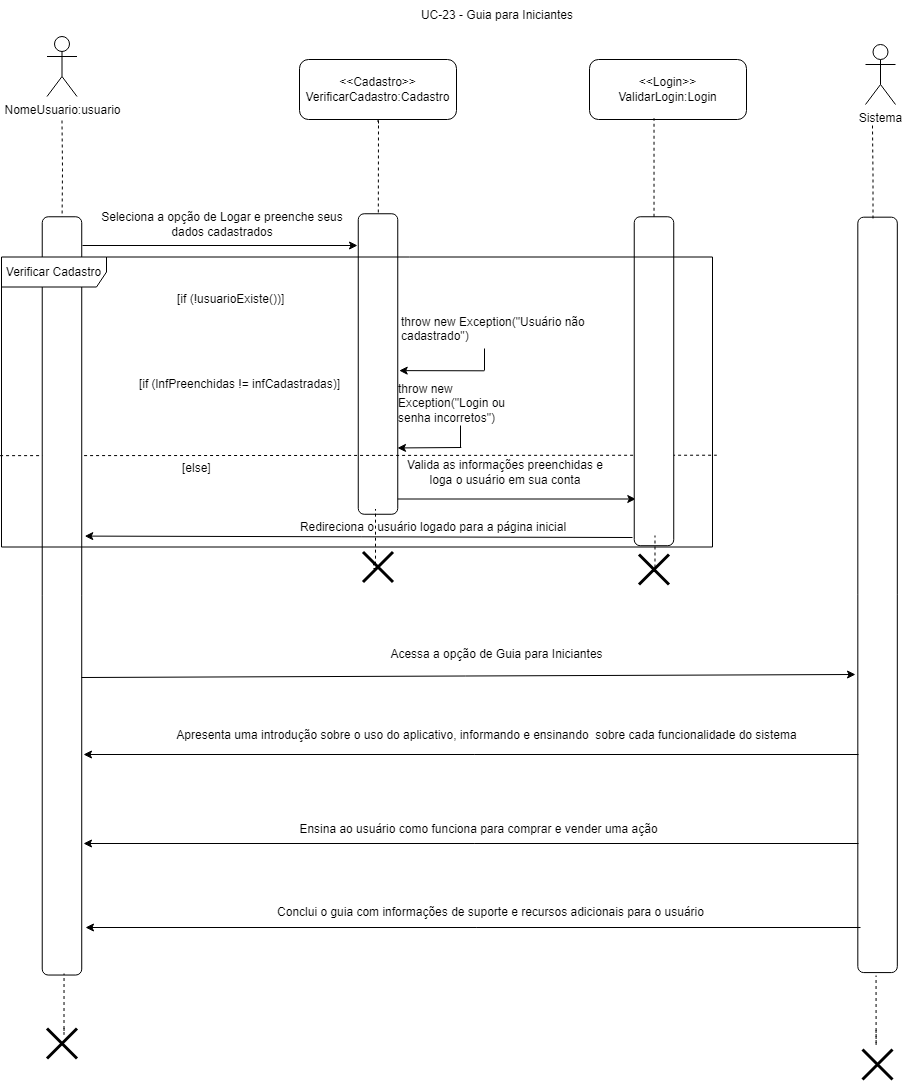

The diagram above was exported from draw.io. Its source (the exported page's mxGraphModel, read from the mxfile embedded in the PNG):
<mxGraphModel dx="1434" dy="772" grid="0" gridSize="10" guides="1" tooltips="1" connect="1" arrows="1" fold="1" page="1" pageScale="1" pageWidth="827" pageHeight="1169" math="0" shadow="0">
  <root>
    <mxCell id="0" />
    <mxCell id="1" parent="0" />
    <mxCell id="pX_Wa_YLnLjhMKLv7Qa0-1" style="edgeStyle=orthogonalEdgeStyle;rounded=0;orthogonalLoop=1;jettySize=auto;html=1;endArrow=none;endFill=0;dashed=1;" edge="1" parent="1" target="pX_Wa_YLnLjhMKLv7Qa0-26">
      <mxGeometry relative="1" as="geometry">
        <mxPoint x="377.5" y="463" as="sourcePoint" />
      </mxGeometry>
    </mxCell>
    <mxCell id="pX_Wa_YLnLjhMKLv7Qa0-2" value="NomeUsuario:usuario" style="shape=umlActor;verticalLabelPosition=bottom;verticalAlign=top;html=1;outlineConnect=0;" vertex="1" parent="1">
      <mxGeometry x="362.5" y="379" width="30" height="60" as="geometry" />
    </mxCell>
    <mxCell id="pX_Wa_YLnLjhMKLv7Qa0-3" style="edgeStyle=orthogonalEdgeStyle;rounded=0;orthogonalLoop=1;jettySize=auto;html=1;endArrow=none;endFill=0;dashed=1;" edge="1" parent="1" target="pX_Wa_YLnLjhMKLv7Qa0-5">
      <mxGeometry relative="1" as="geometry">
        <mxPoint x="694" y="466" as="sourcePoint" />
        <Array as="points">
          <mxPoint x="692" y="464" />
          <mxPoint x="692" y="463" />
          <mxPoint x="694" y="463" />
        </Array>
      </mxGeometry>
    </mxCell>
    <mxCell id="pX_Wa_YLnLjhMKLv7Qa0-4" style="edgeStyle=orthogonalEdgeStyle;rounded=0;orthogonalLoop=1;jettySize=auto;html=1;" edge="1" parent="1">
      <mxGeometry relative="1" as="geometry">
        <mxPoint x="951.2986206896551" y="841.5" as="targetPoint" />
        <mxPoint x="698.9998554797271" y="756" as="sourcePoint" />
        <Array as="points">
          <mxPoint x="698.54" y="841.75" />
        </Array>
      </mxGeometry>
    </mxCell>
    <mxCell id="pX_Wa_YLnLjhMKLv7Qa0-5" value="" style="rounded=1;whiteSpace=wrap;html=1;rotation=90;" vertex="1" parent="1">
      <mxGeometry x="543.25" y="686.75" width="300.5" height="39.5" as="geometry" />
    </mxCell>
    <mxCell id="pX_Wa_YLnLjhMKLv7Qa0-6" value="Seleciona a opção de Logar e preenche seus dados cadastrados" style="text;html=1;align=center;verticalAlign=middle;whiteSpace=wrap;rounded=0;" vertex="1" parent="1">
      <mxGeometry x="405" y="552" width="266" height="30" as="geometry" />
    </mxCell>
    <mxCell id="pX_Wa_YLnLjhMKLv7Qa0-7" value="&lt;div&gt;&amp;lt;&amp;lt;Cadastro&amp;gt;&amp;gt;&lt;/div&gt;VerificarCadastro:Cadastro" style="rounded=1;whiteSpace=wrap;html=1;" vertex="1" parent="1">
      <mxGeometry x="615" y="402" width="157" height="60" as="geometry" />
    </mxCell>
    <mxCell id="pX_Wa_YLnLjhMKLv7Qa0-8" value="Valida as informações preenchidas e loga o usuário em sua conta" style="text;html=1;align=center;verticalAlign=middle;whiteSpace=wrap;rounded=0;" vertex="1" parent="1">
      <mxGeometry x="720" y="800" width="202" height="30" as="geometry" />
    </mxCell>
    <mxCell id="pX_Wa_YLnLjhMKLv7Qa0-9" value="" style="endArrow=none;dashed=1;html=1;rounded=0;entryX=0.995;entryY=0.532;entryDx=0;entryDy=0;entryPerimeter=0;exitX=-0.002;exitY=0.685;exitDx=0;exitDy=0;exitPerimeter=0;" edge="1" parent="1" source="pX_Wa_YLnLjhMKLv7Qa0-30">
      <mxGeometry width="50" height="50" relative="1" as="geometry">
        <mxPoint x="496.93000000000006" y="797.724" as="sourcePoint" />
        <mxPoint x="1032.325" y="797.724" as="targetPoint" />
      </mxGeometry>
    </mxCell>
    <mxCell id="pX_Wa_YLnLjhMKLv7Qa0-10" value="" style="edgeStyle=orthogonalEdgeStyle;rounded=0;orthogonalLoop=1;jettySize=auto;html=1;endArrow=none;endFill=0;" edge="1" parent="1">
      <mxGeometry relative="1" as="geometry">
        <mxPoint x="776" y="768" as="sourcePoint" />
        <mxPoint x="776" y="790" as="targetPoint" />
      </mxGeometry>
    </mxCell>
    <mxCell id="pX_Wa_YLnLjhMKLv7Qa0-11" value="throw new Exception(&quot;Login ou senha incorretos&quot;)" style="text;whiteSpace=wrap;html=1;" vertex="1" parent="1">
      <mxGeometry x="712" y="718" width="134" height="36" as="geometry" />
    </mxCell>
    <mxCell id="pX_Wa_YLnLjhMKLv7Qa0-12" value="" style="endArrow=classic;html=1;rounded=0;" edge="1" parent="1">
      <mxGeometry width="50" height="50" relative="1" as="geometry">
        <mxPoint x="398" y="588" as="sourcePoint" />
        <mxPoint x="673" y="588" as="targetPoint" />
      </mxGeometry>
    </mxCell>
    <mxCell id="pX_Wa_YLnLjhMKLv7Qa0-13" value="" style="endArrow=classic;html=1;rounded=0;entryX=0.944;entryY=0.001;entryDx=0;entryDy=0;entryPerimeter=0;" edge="1" parent="1">
      <mxGeometry width="50" height="50" relative="1" as="geometry">
        <mxPoint x="776.79" y="790" as="sourcePoint" />
        <mxPoint x="713.0004999999999" y="790.45" as="targetPoint" />
      </mxGeometry>
    </mxCell>
    <mxCell id="pX_Wa_YLnLjhMKLv7Qa0-14" value="" style="shape=umlDestroy;whiteSpace=wrap;html=1;strokeWidth=3;targetShapes=umlLifeline;" vertex="1" parent="1">
      <mxGeometry x="678.5" y="894.44" width="30" height="30" as="geometry" />
    </mxCell>
    <mxCell id="pX_Wa_YLnLjhMKLv7Qa0-15" value="Redireciona o usuário logado para a página inicial" style="text;html=1;align=center;verticalAlign=middle;whiteSpace=wrap;rounded=0;" vertex="1" parent="1">
      <mxGeometry x="571" y="854.5" width="356" height="30" as="geometry" />
    </mxCell>
    <mxCell id="pX_Wa_YLnLjhMKLv7Qa0-16" value="" style="shape=umlDestroy;whiteSpace=wrap;html=1;strokeWidth=3;targetShapes=umlLifeline;" vertex="1" parent="1">
      <mxGeometry x="362.5" y="1371" width="30" height="30" as="geometry" />
    </mxCell>
    <mxCell id="pX_Wa_YLnLjhMKLv7Qa0-17" value="" style="shape=umlDestroy;whiteSpace=wrap;html=1;strokeWidth=3;targetShapes=umlLifeline;" vertex="1" parent="1">
      <mxGeometry x="954.49" y="897" width="30" height="30" as="geometry" />
    </mxCell>
    <mxCell id="pX_Wa_YLnLjhMKLv7Qa0-18" value="UC-23 - Guia para Iniciantes" style="text;html=1;align=center;verticalAlign=middle;whiteSpace=wrap;rounded=0;" vertex="1" parent="1">
      <mxGeometry x="660.5" y="343" width="304" height="30" as="geometry" />
    </mxCell>
    <mxCell id="pX_Wa_YLnLjhMKLv7Qa0-19" value="[if (lnfPreenchidas != infCadastradas)]" style="text;html=1;align=center;verticalAlign=middle;resizable=0;points=[];autosize=1;strokeColor=none;fillColor=none;" vertex="1" parent="1">
      <mxGeometry x="445" y="714" width="219" height="26" as="geometry" />
    </mxCell>
    <mxCell id="pX_Wa_YLnLjhMKLv7Qa0-20" value="[if (!usuarioExiste())]" style="text;whiteSpace=wrap;html=1;" vertex="1" parent="1">
      <mxGeometry x="491" y="628" width="229" height="36" as="geometry" />
    </mxCell>
    <mxCell id="pX_Wa_YLnLjhMKLv7Qa0-21" value="throw new Exception(&quot;Usuário não cadastrado&quot;)" style="text;whiteSpace=wrap;html=1;" vertex="1" parent="1">
      <mxGeometry x="715" y="650.5" width="212" height="36" as="geometry" />
    </mxCell>
    <mxCell id="pX_Wa_YLnLjhMKLv7Qa0-22" value="" style="edgeStyle=orthogonalEdgeStyle;rounded=0;orthogonalLoop=1;jettySize=auto;html=1;endArrow=none;endFill=0;" edge="1" parent="1">
      <mxGeometry relative="1" as="geometry">
        <mxPoint x="800" y="691" as="sourcePoint" />
        <mxPoint x="800" y="713" as="targetPoint" />
      </mxGeometry>
    </mxCell>
    <mxCell id="pX_Wa_YLnLjhMKLv7Qa0-23" value="" style="endArrow=classic;html=1;rounded=0;entryX=0.522;entryY=-0.037;entryDx=0;entryDy=0;entryPerimeter=0;" edge="1" parent="1" target="pX_Wa_YLnLjhMKLv7Qa0-5">
      <mxGeometry width="50" height="50" relative="1" as="geometry">
        <mxPoint x="799.79" y="713.31" as="sourcePoint" />
        <mxPoint x="736.0004999999999" y="713.76" as="targetPoint" />
      </mxGeometry>
    </mxCell>
    <mxCell id="pX_Wa_YLnLjhMKLv7Qa0-24" value="[else]" style="text;whiteSpace=wrap;html=1;" vertex="1" parent="1">
      <mxGeometry x="496" y="797" width="229" height="36" as="geometry" />
    </mxCell>
    <mxCell id="pX_Wa_YLnLjhMKLv7Qa0-25" value="" style="rounded=1;whiteSpace=wrap;html=1;rotation=90;" vertex="1" parent="1">
      <mxGeometry x="805.02" y="703.98" width="328.95" height="39.5" as="geometry" />
    </mxCell>
    <mxCell id="pX_Wa_YLnLjhMKLv7Qa0-26" value="" style="rounded=1;whiteSpace=wrap;html=1;rotation=90;" vertex="1" parent="1">
      <mxGeometry x="-1.64" y="918.65" width="758.27" height="39.5" as="geometry" />
    </mxCell>
    <mxCell id="pX_Wa_YLnLjhMKLv7Qa0-27" value="" style="endArrow=classic;html=1;rounded=0;entryX=0.952;entryY=-0.076;entryDx=0;entryDy=0;entryPerimeter=0;" edge="1" parent="1">
      <mxGeometry width="50" height="50" relative="1" as="geometry">
        <mxPoint x="948" y="880" as="sourcePoint" />
        <mxPoint x="400.25199999999995" y="878.6019999999999" as="targetPoint" />
      </mxGeometry>
    </mxCell>
    <mxCell id="pX_Wa_YLnLjhMKLv7Qa0-28" value="&lt;div&gt;&amp;lt;&amp;lt;Login&amp;gt;&amp;gt;&lt;/div&gt;ValidarLogin:Login" style="rounded=1;whiteSpace=wrap;html=1;" vertex="1" parent="1">
      <mxGeometry x="905" y="402" width="157" height="60" as="geometry" />
    </mxCell>
    <mxCell id="pX_Wa_YLnLjhMKLv7Qa0-29" style="edgeStyle=orthogonalEdgeStyle;rounded=0;orthogonalLoop=1;jettySize=auto;html=1;entryX=0.411;entryY=0.978;entryDx=0;entryDy=0;entryPerimeter=0;endArrow=none;endFill=0;dashed=1;" edge="1" parent="1" source="pX_Wa_YLnLjhMKLv7Qa0-25" target="pX_Wa_YLnLjhMKLv7Qa0-28">
      <mxGeometry relative="1" as="geometry" />
    </mxCell>
    <mxCell id="pX_Wa_YLnLjhMKLv7Qa0-30" value="Verificar Cadastro" style="shape=umlFrame;whiteSpace=wrap;html=1;pointerEvents=0;width=105;height=30;" vertex="1" parent="1">
      <mxGeometry x="317" y="599.5" width="711" height="290" as="geometry" />
    </mxCell>
    <mxCell id="pX_Wa_YLnLjhMKLv7Qa0-31" style="edgeStyle=orthogonalEdgeStyle;rounded=0;orthogonalLoop=1;jettySize=auto;html=1;entryX=0.411;entryY=0.978;entryDx=0;entryDy=0;entryPerimeter=0;endArrow=none;endFill=0;dashed=1;" edge="1" parent="1">
      <mxGeometry relative="1" as="geometry">
        <mxPoint x="968.49" y="914" as="sourcePoint" />
        <mxPoint x="970.49" y="878" as="targetPoint" />
        <Array as="points">
          <mxPoint x="970.49" y="914" />
        </Array>
      </mxGeometry>
    </mxCell>
    <mxCell id="pX_Wa_YLnLjhMKLv7Qa0-32" style="edgeStyle=orthogonalEdgeStyle;rounded=0;orthogonalLoop=1;jettySize=auto;html=1;entryX=0.411;entryY=0.978;entryDx=0;entryDy=0;entryPerimeter=0;endArrow=none;endFill=0;dashed=1;exitX=0.402;exitY=0.398;exitDx=0;exitDy=0;exitPerimeter=0;" edge="1" parent="1" source="pX_Wa_YLnLjhMKLv7Qa0-14">
      <mxGeometry relative="1" as="geometry">
        <mxPoint x="689" y="887.5" as="sourcePoint" />
        <mxPoint x="691" y="851.5" as="targetPoint" />
        <Array as="points">
          <mxPoint x="689" y="906" />
          <mxPoint x="689" y="911" />
          <mxPoint x="691" y="911" />
        </Array>
      </mxGeometry>
    </mxCell>
    <mxCell id="pX_Wa_YLnLjhMKLv7Qa0-33" style="edgeStyle=orthogonalEdgeStyle;rounded=0;orthogonalLoop=1;jettySize=auto;html=1;entryX=0.411;entryY=0.978;entryDx=0;entryDy=0;entryPerimeter=0;endArrow=none;endFill=0;dashed=1;exitX=0.402;exitY=0.398;exitDx=0;exitDy=0;exitPerimeter=0;" edge="1" parent="1">
      <mxGeometry relative="1" as="geometry">
        <mxPoint x="379.53999999999996" y="1370.5" as="sourcePoint" />
        <mxPoint x="379.53999999999996" y="1316" as="targetPoint" />
        <Array as="points">
          <mxPoint x="380.1" y="1377" />
          <mxPoint x="380.1" y="1377" />
        </Array>
      </mxGeometry>
    </mxCell>
    <mxCell id="pX_Wa_YLnLjhMKLv7Qa0-34" style="edgeStyle=orthogonalEdgeStyle;rounded=0;orthogonalLoop=1;jettySize=auto;html=1;entryX=0.411;entryY=0.978;entryDx=0;entryDy=0;entryPerimeter=0;endArrow=none;endFill=0;dashed=1;exitX=0.402;exitY=0.398;exitDx=0;exitDy=0;exitPerimeter=0;" edge="1" parent="1">
      <mxGeometry relative="1" as="geometry">
        <mxPoint x="1191.55" y="1372.5" as="sourcePoint" />
        <mxPoint x="1191.55" y="1318" as="targetPoint" />
        <Array as="points">
          <mxPoint x="1192.11" y="1388" />
          <mxPoint x="1192.11" y="1388" />
        </Array>
      </mxGeometry>
    </mxCell>
    <mxCell id="pX_Wa_YLnLjhMKLv7Qa0-35" value="" style="rounded=1;whiteSpace=wrap;html=1;rotation=90;" vertex="1" parent="1">
      <mxGeometry x="815.36" y="917.64" width="755.41" height="39.5" as="geometry" />
    </mxCell>
    <mxCell id="pX_Wa_YLnLjhMKLv7Qa0-36" value="Sistema" style="shape=umlActor;verticalLabelPosition=bottom;verticalAlign=top;html=1;outlineConnect=0;" vertex="1" parent="1">
      <mxGeometry x="1181" y="387" width="30" height="60" as="geometry" />
    </mxCell>
    <mxCell id="pX_Wa_YLnLjhMKLv7Qa0-37" style="edgeStyle=orthogonalEdgeStyle;rounded=0;orthogonalLoop=1;jettySize=auto;html=1;endArrow=none;endFill=0;dashed=1;" edge="1" parent="1">
      <mxGeometry relative="1" as="geometry">
        <mxPoint x="1188" y="468" as="sourcePoint" />
        <mxPoint x="1188.5" y="564" as="targetPoint" />
      </mxGeometry>
    </mxCell>
    <mxCell id="pX_Wa_YLnLjhMKLv7Qa0-38" value="" style="shape=umlDestroy;whiteSpace=wrap;html=1;strokeWidth=3;targetShapes=umlLifeline;" vertex="1" parent="1">
      <mxGeometry x="1178" y="1392" width="30" height="30" as="geometry" />
    </mxCell>
    <mxCell id="pX_Wa_YLnLjhMKLv7Qa0-47" value="" style="endArrow=classic;html=1;rounded=0;" edge="1" parent="1">
      <mxGeometry width="50" height="50" relative="1" as="geometry">
        <mxPoint x="397" y="1020" as="sourcePoint" />
        <mxPoint x="1171" y="1017" as="targetPoint" />
      </mxGeometry>
    </mxCell>
    <mxCell id="pX_Wa_YLnLjhMKLv7Qa0-48" value="Acessa a opção de Guia para Iniciantes" style="text;html=1;align=center;verticalAlign=middle;whiteSpace=wrap;rounded=0;" vertex="1" parent="1">
      <mxGeometry x="502" y="982" width="621" height="30" as="geometry" />
    </mxCell>
    <mxCell id="pX_Wa_YLnLjhMKLv7Qa0-50" value="" style="endArrow=classic;html=1;rounded=0;" edge="1" parent="1">
      <mxGeometry width="50" height="50" relative="1" as="geometry">
        <mxPoint x="1174" y="1097" as="sourcePoint" />
        <mxPoint x="399" y="1097" as="targetPoint" />
      </mxGeometry>
    </mxCell>
    <mxCell id="pX_Wa_YLnLjhMKLv7Qa0-51" value="Apresenta uma introdução sobre o uso do aplicativo, informando e ensinando&amp;nbsp; sobre cada funcionalidade do sistema" style="text;html=1;align=center;verticalAlign=middle;whiteSpace=wrap;rounded=0;" vertex="1" parent="1">
      <mxGeometry x="431" y="1063" width="743" height="30" as="geometry" />
    </mxCell>
    <mxCell id="pX_Wa_YLnLjhMKLv7Qa0-98" value="Ensina ao usuário como funciona para comprar e vender uma ação" style="text;html=1;align=center;verticalAlign=middle;whiteSpace=wrap;rounded=0;" vertex="1" parent="1">
      <mxGeometry x="423" y="1157" width="743" height="30" as="geometry" />
    </mxCell>
    <mxCell id="pX_Wa_YLnLjhMKLv7Qa0-99" value="" style="endArrow=classic;html=1;rounded=0;" edge="1" parent="1">
      <mxGeometry width="50" height="50" relative="1" as="geometry">
        <mxPoint x="1174" y="1186" as="sourcePoint" />
        <mxPoint x="399" y="1186" as="targetPoint" />
      </mxGeometry>
    </mxCell>
    <mxCell id="pX_Wa_YLnLjhMKLv7Qa0-100" value="Conclui o guia com informações de suporte e recursos adicionais para o usuário" style="text;html=1;align=center;verticalAlign=middle;whiteSpace=wrap;rounded=0;" vertex="1" parent="1">
      <mxGeometry x="435" y="1240" width="743" height="30" as="geometry" />
    </mxCell>
    <mxCell id="pX_Wa_YLnLjhMKLv7Qa0-101" value="" style="endArrow=classic;html=1;rounded=0;" edge="1" parent="1">
      <mxGeometry width="50" height="50" relative="1" as="geometry">
        <mxPoint x="1176" y="1270" as="sourcePoint" />
        <mxPoint x="401" y="1270" as="targetPoint" />
      </mxGeometry>
    </mxCell>
  </root>
</mxGraphModel>